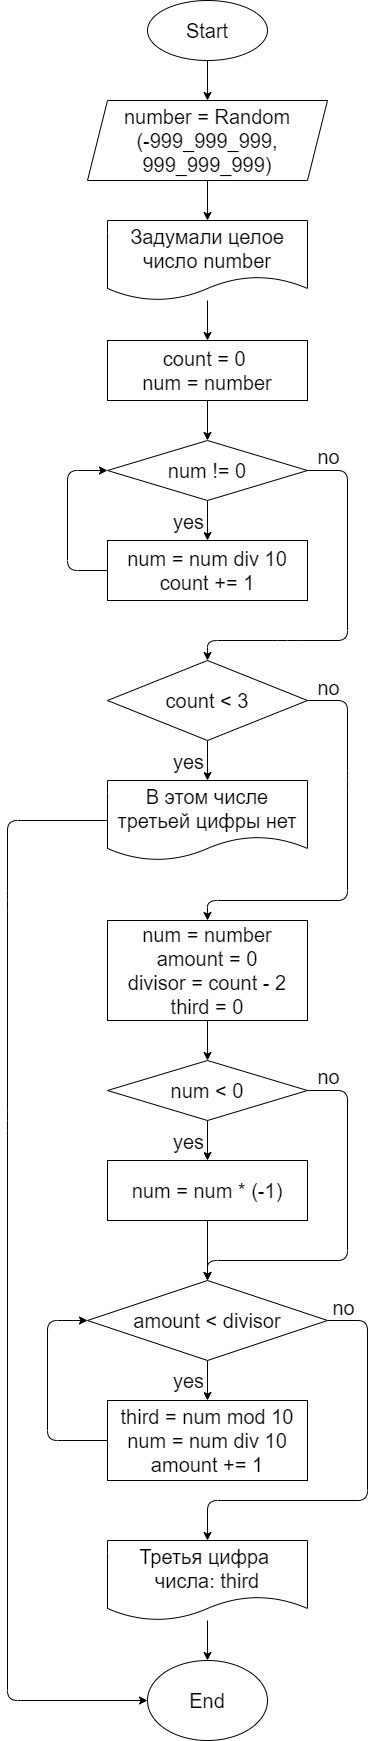

The diagram above was exported from draw.io. Its source (the exported page's mxGraphModel, read from the mxfile embedded in the PNG):
<mxGraphModel dx="566" dy="491" grid="1" gridSize="20" guides="1" tooltips="1" connect="1" arrows="1" fold="1" page="0" pageScale="1" pageWidth="827" pageHeight="1169" math="0" shadow="0">
  <root>
    <mxCell id="0" />
    <mxCell id="1" parent="0" />
    <mxCell id="10" style="edgeStyle=none;html=1;entryX=0.5;entryY=0;entryDx=0;entryDy=0;fontSize=20;" parent="1" source="2" target="4" edge="1">
      <mxGeometry relative="1" as="geometry" />
    </mxCell>
    <mxCell id="2" value="&lt;font style=&quot;font-size: 20px&quot;&gt;Start&lt;/font&gt;" style="ellipse;whiteSpace=wrap;html=1;" parent="1" vertex="1">
      <mxGeometry x="180" width="120" height="60" as="geometry" />
    </mxCell>
    <mxCell id="11" style="edgeStyle=none;html=1;entryX=0.5;entryY=0;entryDx=0;entryDy=0;fontSize=20;" parent="1" source="4" target="5" edge="1">
      <mxGeometry relative="1" as="geometry" />
    </mxCell>
    <mxCell id="4" value="number = Random&lt;br&gt;(-999_999_999, 999_999_999)" style="shape=parallelogram;perimeter=parallelogramPerimeter;whiteSpace=wrap;html=1;fixedSize=1;fontSize=20;" parent="1" vertex="1">
      <mxGeometry x="120" y="100" width="240" height="80" as="geometry" />
    </mxCell>
    <mxCell id="12" style="edgeStyle=none;html=1;fontSize=20;entryX=0.5;entryY=0;entryDx=0;entryDy=0;" parent="1" source="5" target="6" edge="1">
      <mxGeometry relative="1" as="geometry">
        <mxPoint x="240" y="320" as="targetPoint" />
      </mxGeometry>
    </mxCell>
    <mxCell id="5" value="Задумали целое число number" style="shape=document;whiteSpace=wrap;html=1;boundedLbl=1;fontSize=20;" parent="1" vertex="1">
      <mxGeometry x="140" y="220" width="200" height="80" as="geometry" />
    </mxCell>
    <mxCell id="41" style="edgeStyle=none;html=1;entryX=0.5;entryY=0;entryDx=0;entryDy=0;fontSize=20;" parent="1" source="6" target="7" edge="1">
      <mxGeometry relative="1" as="geometry" />
    </mxCell>
    <mxCell id="6" value="count = 0&amp;nbsp;&lt;br&gt;num = number" style="rounded=0;whiteSpace=wrap;html=1;fontSize=20;" parent="1" vertex="1">
      <mxGeometry x="140" y="340" width="200" height="60" as="geometry" />
    </mxCell>
    <mxCell id="9" style="edgeStyle=none;html=1;entryX=0.5;entryY=0;entryDx=0;entryDy=0;fontSize=20;" parent="1" source="7" target="8" edge="1">
      <mxGeometry relative="1" as="geometry" />
    </mxCell>
    <mxCell id="43" value="yes" style="edgeLabel;html=1;align=center;verticalAlign=middle;resizable=0;points=[];fontSize=20;" parent="9" vertex="1" connectable="0">
      <mxGeometry x="-0.4967" y="1" relative="1" as="geometry">
        <mxPoint x="-21" y="10" as="offset" />
      </mxGeometry>
    </mxCell>
    <mxCell id="16" style="edgeStyle=none;html=1;fontSize=20;exitX=1;exitY=0.5;exitDx=0;exitDy=0;" parent="1" source="7" edge="1">
      <mxGeometry relative="1" as="geometry">
        <Array as="points">
          <mxPoint x="380" y="470" />
          <mxPoint x="380" y="640" />
          <mxPoint x="320" y="640" />
          <mxPoint x="240" y="640" />
        </Array>
        <mxPoint x="240" y="660" as="targetPoint" />
      </mxGeometry>
    </mxCell>
    <mxCell id="44" value="no" style="edgeLabel;html=1;align=center;verticalAlign=middle;resizable=0;points=[];fontSize=20;" parent="16" vertex="1" connectable="0">
      <mxGeometry x="-0.9299" y="-1" relative="1" as="geometry">
        <mxPoint x="7" y="-16" as="offset" />
      </mxGeometry>
    </mxCell>
    <mxCell id="7" value="num != 0" style="rhombus;whiteSpace=wrap;html=1;fontSize=20;" parent="1" vertex="1">
      <mxGeometry x="140" y="440" width="200" height="60" as="geometry" />
    </mxCell>
    <mxCell id="14" style="edgeStyle=none;html=1;entryX=0;entryY=0.5;entryDx=0;entryDy=0;fontSize=20;exitX=0;exitY=0.5;exitDx=0;exitDy=0;" parent="1" source="8" target="7" edge="1">
      <mxGeometry relative="1" as="geometry">
        <Array as="points">
          <mxPoint x="100" y="570" />
          <mxPoint x="100" y="470" />
        </Array>
      </mxGeometry>
    </mxCell>
    <mxCell id="8" value="num = num div 10&lt;br&gt;count += 1" style="rounded=0;whiteSpace=wrap;html=1;fontSize=20;" parent="1" vertex="1">
      <mxGeometry x="140" y="540" width="200" height="60" as="geometry" />
    </mxCell>
    <mxCell id="28" style="edgeStyle=none;html=1;entryX=0.5;entryY=0;entryDx=0;entryDy=0;fontSize=20;" parent="1" source="17" target="18" edge="1">
      <mxGeometry relative="1" as="geometry" />
    </mxCell>
    <mxCell id="49" value="yes" style="edgeLabel;html=1;align=center;verticalAlign=middle;resizable=0;points=[];fontSize=20;" parent="28" vertex="1" connectable="0">
      <mxGeometry x="-0.43" relative="1" as="geometry">
        <mxPoint x="-20" y="8" as="offset" />
      </mxGeometry>
    </mxCell>
    <mxCell id="31" style="edgeStyle=none;html=1;entryX=0.5;entryY=0;entryDx=0;entryDy=0;fontSize=20;exitX=1;exitY=0.5;exitDx=0;exitDy=0;" parent="1" source="17" target="29" edge="1">
      <mxGeometry relative="1" as="geometry">
        <Array as="points">
          <mxPoint x="400" y="1320" />
          <mxPoint x="400" y="1500" />
          <mxPoint x="240" y="1500" />
        </Array>
      </mxGeometry>
    </mxCell>
    <mxCell id="50" value="no" style="edgeLabel;html=1;align=center;verticalAlign=middle;resizable=0;points=[];fontSize=20;" parent="31" vertex="1" connectable="0">
      <mxGeometry x="-0.9531" y="1" relative="1" as="geometry">
        <mxPoint x="5" y="-13" as="offset" />
      </mxGeometry>
    </mxCell>
    <mxCell id="17" value="amount &amp;lt; divisor" style="rhombus;whiteSpace=wrap;html=1;fontSize=20;" parent="1" vertex="1">
      <mxGeometry x="120" y="1280" width="240" height="80" as="geometry" />
    </mxCell>
    <mxCell id="19" style="edgeStyle=none;html=1;entryX=0;entryY=0.5;entryDx=0;entryDy=0;fontSize=20;exitX=0;exitY=0.5;exitDx=0;exitDy=0;" parent="1" source="18" target="17" edge="1">
      <mxGeometry relative="1" as="geometry">
        <Array as="points">
          <mxPoint x="80" y="1440" />
          <mxPoint x="80" y="1320" />
        </Array>
      </mxGeometry>
    </mxCell>
    <mxCell id="18" value="third = num mod 10&lt;br&gt;num = num div 10&lt;br&gt;amount += 1" style="rounded=0;whiteSpace=wrap;html=1;fontSize=20;" parent="1" vertex="1">
      <mxGeometry x="140" y="1400" width="200" height="80" as="geometry" />
    </mxCell>
    <mxCell id="24" style="edgeStyle=none;html=1;entryX=0.5;entryY=0;entryDx=0;entryDy=0;fontSize=20;" parent="1" source="21" target="22" edge="1">
      <mxGeometry relative="1" as="geometry" />
    </mxCell>
    <mxCell id="45" value="yes" style="edgeLabel;html=1;align=center;verticalAlign=middle;resizable=0;points=[];fontSize=20;" parent="24" vertex="1" connectable="0">
      <mxGeometry x="-0.4744" y="-1" relative="1" as="geometry">
        <mxPoint x="-19" y="9" as="offset" />
      </mxGeometry>
    </mxCell>
    <mxCell id="25" style="edgeStyle=none;html=1;fontSize=20;exitX=1;exitY=0.5;exitDx=0;exitDy=0;entryX=0.5;entryY=0;entryDx=0;entryDy=0;" parent="1" source="21" target="26" edge="1">
      <mxGeometry relative="1" as="geometry">
        <mxPoint x="240" y="1200" as="targetPoint" />
        <Array as="points">
          <mxPoint x="380" y="700" />
          <mxPoint x="380" y="780" />
          <mxPoint x="380" y="900" />
          <mxPoint x="240" y="900" />
        </Array>
      </mxGeometry>
    </mxCell>
    <mxCell id="46" value="no" style="edgeLabel;html=1;align=center;verticalAlign=middle;resizable=0;points=[];fontSize=20;" parent="25" vertex="1" connectable="0">
      <mxGeometry x="-0.9552" relative="1" as="geometry">
        <mxPoint x="11" y="-14" as="offset" />
      </mxGeometry>
    </mxCell>
    <mxCell id="21" value="count &amp;lt; 3" style="rhombus;whiteSpace=wrap;html=1;fontSize=20;" parent="1" vertex="1">
      <mxGeometry x="140" y="660" width="200" height="80" as="geometry" />
    </mxCell>
    <mxCell id="33" style="edgeStyle=none;html=1;entryX=0;entryY=0.5;entryDx=0;entryDy=0;fontSize=20;exitX=0;exitY=0.5;exitDx=0;exitDy=0;" parent="1" source="22" target="30" edge="1">
      <mxGeometry relative="1" as="geometry">
        <Array as="points">
          <mxPoint x="40" y="820" />
          <mxPoint x="40" y="900" />
          <mxPoint x="40" y="1120" />
          <mxPoint x="40" y="1700" />
        </Array>
      </mxGeometry>
    </mxCell>
    <mxCell id="22" value="В этом числе третьей цифры нет" style="shape=document;whiteSpace=wrap;html=1;boundedLbl=1;fontSize=20;" parent="1" vertex="1">
      <mxGeometry x="140" y="780" width="200" height="80" as="geometry" />
    </mxCell>
    <mxCell id="40" style="edgeStyle=none;html=1;entryX=0.5;entryY=0;entryDx=0;entryDy=0;fontSize=20;" parent="1" source="26" target="34" edge="1">
      <mxGeometry relative="1" as="geometry" />
    </mxCell>
    <mxCell id="26" value="&lt;span&gt;num = number&lt;/span&gt;&lt;br&gt;&lt;span&gt;amount = 0&lt;br&gt;&lt;/span&gt;divisor = count - 2&lt;span&gt;&lt;br&gt;third = 0&lt;br&gt;&lt;/span&gt;" style="rounded=0;whiteSpace=wrap;html=1;fontSize=20;" parent="1" vertex="1">
      <mxGeometry x="140" y="920" width="200" height="100" as="geometry" />
    </mxCell>
    <mxCell id="32" style="edgeStyle=none;html=1;entryX=0.5;entryY=0;entryDx=0;entryDy=0;fontSize=20;" parent="1" source="29" target="30" edge="1">
      <mxGeometry relative="1" as="geometry" />
    </mxCell>
    <mxCell id="29" value="Третья цифра &lt;br&gt;числа: third" style="shape=document;whiteSpace=wrap;html=1;boundedLbl=1;fontSize=20;" parent="1" vertex="1">
      <mxGeometry x="140" y="1540" width="200" height="80" as="geometry" />
    </mxCell>
    <mxCell id="30" value="End" style="ellipse;whiteSpace=wrap;html=1;fontSize=20;" parent="1" vertex="1">
      <mxGeometry x="180" y="1660" width="120" height="80" as="geometry" />
    </mxCell>
    <mxCell id="37" style="edgeStyle=none;html=1;entryX=0.5;entryY=0;entryDx=0;entryDy=0;fontSize=20;" parent="1" source="34" target="35" edge="1">
      <mxGeometry relative="1" as="geometry" />
    </mxCell>
    <mxCell id="47" value="yes" style="edgeLabel;html=1;align=center;verticalAlign=middle;resizable=0;points=[];fontSize=20;" parent="37" vertex="1" connectable="0">
      <mxGeometry x="-0.4522" y="2" relative="1" as="geometry">
        <mxPoint x="-22" y="9" as="offset" />
      </mxGeometry>
    </mxCell>
    <mxCell id="39" style="edgeStyle=none;html=1;entryX=0.5;entryY=0;entryDx=0;entryDy=0;fontSize=20;exitX=1;exitY=0.5;exitDx=0;exitDy=0;" parent="1" source="34" target="17" edge="1">
      <mxGeometry relative="1" as="geometry">
        <Array as="points">
          <mxPoint x="380" y="1090" />
          <mxPoint x="380" y="1260" />
          <mxPoint x="240" y="1260" />
        </Array>
      </mxGeometry>
    </mxCell>
    <mxCell id="48" value="no" style="edgeLabel;html=1;align=center;verticalAlign=middle;resizable=0;points=[];fontSize=20;" parent="39" vertex="1" connectable="0">
      <mxGeometry x="-0.9444" y="1" relative="1" as="geometry">
        <mxPoint x="10" y="-14" as="offset" />
      </mxGeometry>
    </mxCell>
    <mxCell id="34" value="num &amp;lt; 0" style="rhombus;whiteSpace=wrap;html=1;fontSize=20;" parent="1" vertex="1">
      <mxGeometry x="140" y="1060" width="200" height="60" as="geometry" />
    </mxCell>
    <mxCell id="42" style="edgeStyle=none;html=1;fontSize=20;" parent="1" source="35" edge="1">
      <mxGeometry relative="1" as="geometry">
        <mxPoint x="240" y="1280" as="targetPoint" />
      </mxGeometry>
    </mxCell>
    <mxCell id="35" value="num = num * (-1)" style="rounded=0;whiteSpace=wrap;html=1;fontSize=20;" parent="1" vertex="1">
      <mxGeometry x="140" y="1160" width="200" height="60" as="geometry" />
    </mxCell>
  </root>
</mxGraphModel>